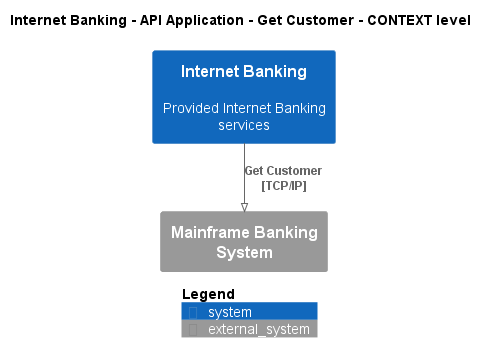

The diagram above was rendered by PlantUML. Its source (embedded in the PNG):
@startuml
!pragma layout smetana
!include ..\..\..\..\..\..\.c4s\C4_Context.puml

AddElementTag("state:new", $bgColor=green, $fontColor=#ffffff, $borderColor=green, $shadowing="False")
AddElementTag("state:changed", $bgColor=orange, $fontColor=#ffffff, $borderColor=orange, $shadowing="False")
AddElementTag("state:removed", $bgColor=red, $fontColor=#ffffff, $borderColor=red, $shadowing="False")

AddRelTag("state:new", $textColor=green, $lineColor=green)
AddRelTag("state:changed", $textColor=orange, $lineColor=orange)
AddRelTag("state:removed", $textColor=red, $lineColor=red)

SHOW_PERSON_PORTRAIT()
LAYOUT_TOP_DOWN()

skinparam linetype polyline

title Internet Banking - API Application - Get Customer - CONTEXT level

System(BigBankPlc.SoftwareSystems.InternetBanking, "Internet Banking", "Provided Internet Banking services")
System_Ext(BigBankPlc.SoftwareSystems.MainframeBankingSystem, "Mainframe Banking System", "")

Rel(BigBankPlc.SoftwareSystems.InternetBanking, BigBankPlc.SoftwareSystems.MainframeBankingSystem, "Get Customer\n[TCP/IP]", $tags='protocol:tcp/ip')


SHOW_LEGEND()
@enduml